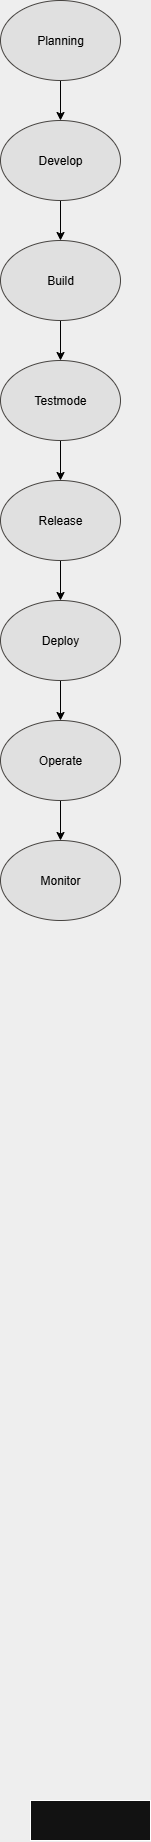

The diagram above was exported from draw.io. Its source (the exported page's mxGraphModel, read from the mxfile embedded in the PNG):
<mxGraphModel dx="605" dy="3621" grid="1" gridSize="10" guides="1" tooltips="1" connect="1" arrows="1" fold="1" page="1" pageScale="1" pageWidth="850" pageHeight="1100" background="#ffffff" math="0" shadow="0">
  <root>
    <mxCell id="0" />
    <mxCell id="1" parent="0" />
    <mxCell id="4oQXUrPFn8eUNqd8GRRg-1" value="" style="rounded=0;whiteSpace=wrap;html=1;" parent="1" vertex="1">
      <mxGeometry x="350" y="-1480" width="120" height="40" as="geometry" />
    </mxCell>
    <mxCell id="LG_kbmGOAZ2FFI2NT5xm-23" value="" style="edgeStyle=orthogonalEdgeStyle;rounded=0;orthogonalLoop=1;jettySize=auto;html=1;strokeColor=light-dark(#000000,#000000);" edge="1" parent="1" source="LG_kbmGOAZ2FFI2NT5xm-2" target="LG_kbmGOAZ2FFI2NT5xm-15">
      <mxGeometry relative="1" as="geometry">
        <Array as="points">
          <mxPoint x="380" y="-3160" />
          <mxPoint x="380" y="-3160" />
        </Array>
      </mxGeometry>
    </mxCell>
    <mxCell id="LG_kbmGOAZ2FFI2NT5xm-2" value="&lt;font style=&quot;color: light-dark(transparent, rgb(0, 0, 0));&quot;&gt;Planning&lt;/font&gt;" style="ellipse;whiteSpace=wrap;html=1;fillColor=#eeeeee;strokeColor=#36393d;" vertex="1" parent="1">
      <mxGeometry x="320" y="-3280" width="120" height="80" as="geometry" />
    </mxCell>
    <mxCell id="LG_kbmGOAZ2FFI2NT5xm-7" value="" style="edgeStyle=orthogonalEdgeStyle;rounded=0;orthogonalLoop=1;jettySize=auto;html=1;strokeColor=light-dark(#000000,#000000);" edge="1" parent="1" source="LG_kbmGOAZ2FFI2NT5xm-15" target="LG_kbmGOAZ2FFI2NT5xm-6">
      <mxGeometry relative="1" as="geometry">
        <mxPoint x="320" y="-3090" as="sourcePoint" />
      </mxGeometry>
    </mxCell>
    <mxCell id="LG_kbmGOAZ2FFI2NT5xm-10" value="" style="edgeStyle=orthogonalEdgeStyle;rounded=0;orthogonalLoop=1;jettySize=auto;html=1;strokeColor=light-dark(#000000,#000000);" edge="1" parent="1" source="LG_kbmGOAZ2FFI2NT5xm-6" target="LG_kbmGOAZ2FFI2NT5xm-9">
      <mxGeometry relative="1" as="geometry" />
    </mxCell>
    <mxCell id="LG_kbmGOAZ2FFI2NT5xm-6" value="&lt;font style=&quot;color: light-dark(rgb(0, 0, 0), rgb(0, 0, 0));&quot;&gt;Build&lt;/font&gt;" style="ellipse;whiteSpace=wrap;html=1;fillColor=#eeeeee;strokeColor=#36393d;" vertex="1" parent="1">
      <mxGeometry x="320" y="-3040" width="120" height="80" as="geometry" />
    </mxCell>
    <mxCell id="LG_kbmGOAZ2FFI2NT5xm-12" value="" style="edgeStyle=orthogonalEdgeStyle;rounded=0;orthogonalLoop=1;jettySize=auto;html=1;strokeColor=light-dark(#000000,#000000);" edge="1" parent="1" source="LG_kbmGOAZ2FFI2NT5xm-9" target="LG_kbmGOAZ2FFI2NT5xm-11">
      <mxGeometry relative="1" as="geometry" />
    </mxCell>
    <mxCell id="LG_kbmGOAZ2FFI2NT5xm-9" value="&lt;font style=&quot;color: light-dark(rgb(0, 0, 0), rgb(0, 0, 0));&quot;&gt;Testmode&lt;/font&gt;" style="ellipse;whiteSpace=wrap;html=1;fillColor=#eeeeee;strokeColor=#36393d;" vertex="1" parent="1">
      <mxGeometry x="320" y="-2920" width="120" height="80" as="geometry" />
    </mxCell>
    <mxCell id="LG_kbmGOAZ2FFI2NT5xm-14" value="" style="edgeStyle=orthogonalEdgeStyle;rounded=0;orthogonalLoop=1;jettySize=auto;html=1;strokeColor=light-dark(#000000,#000000);" edge="1" parent="1" source="LG_kbmGOAZ2FFI2NT5xm-11" target="LG_kbmGOAZ2FFI2NT5xm-13">
      <mxGeometry relative="1" as="geometry" />
    </mxCell>
    <mxCell id="LG_kbmGOAZ2FFI2NT5xm-11" value="&lt;font style=&quot;color: light-dark(rgb(0, 0, 0), rgb(0, 0, 0));&quot;&gt;Release&lt;/font&gt;" style="ellipse;whiteSpace=wrap;html=1;fillColor=#eeeeee;strokeColor=#36393d;" vertex="1" parent="1">
      <mxGeometry x="320" y="-2800" width="120" height="80" as="geometry" />
    </mxCell>
    <mxCell id="LG_kbmGOAZ2FFI2NT5xm-19" value="" style="edgeStyle=orthogonalEdgeStyle;rounded=0;orthogonalLoop=1;jettySize=auto;html=1;strokeColor=light-dark(#000000,#000000);" edge="1" parent="1" source="LG_kbmGOAZ2FFI2NT5xm-13" target="LG_kbmGOAZ2FFI2NT5xm-18">
      <mxGeometry relative="1" as="geometry" />
    </mxCell>
    <mxCell id="LG_kbmGOAZ2FFI2NT5xm-13" value="&lt;font style=&quot;color: light-dark(rgb(0, 0, 0), rgb(0, 0, 0));&quot;&gt;Deploy&lt;/font&gt;" style="ellipse;whiteSpace=wrap;html=1;fillColor=#eeeeee;strokeColor=#36393d;" vertex="1" parent="1">
      <mxGeometry x="320" y="-2680" width="120" height="80" as="geometry" />
    </mxCell>
    <mxCell id="LG_kbmGOAZ2FFI2NT5xm-15" value="&lt;font style=&quot;color: light-dark(rgb(0, 0, 0), rgb(0, 0, 0));&quot;&gt;Develop&lt;/font&gt;" style="ellipse;whiteSpace=wrap;html=1;fillColor=#eeeeee;strokeColor=#36393d;" vertex="1" parent="1">
      <mxGeometry x="320" y="-3160" width="120" height="80" as="geometry" />
    </mxCell>
    <mxCell id="LG_kbmGOAZ2FFI2NT5xm-21" value="" style="edgeStyle=orthogonalEdgeStyle;rounded=0;orthogonalLoop=1;jettySize=auto;html=1;strokeColor=light-dark(#000000,#000000);" edge="1" parent="1" source="LG_kbmGOAZ2FFI2NT5xm-18" target="LG_kbmGOAZ2FFI2NT5xm-20">
      <mxGeometry relative="1" as="geometry" />
    </mxCell>
    <mxCell id="LG_kbmGOAZ2FFI2NT5xm-18" value="&lt;font style=&quot;color: light-dark(rgb(0, 0, 0), rgb(0, 0, 0));&quot;&gt;Operate&lt;/font&gt;" style="ellipse;whiteSpace=wrap;html=1;fillColor=#eeeeee;strokeColor=#36393d;" vertex="1" parent="1">
      <mxGeometry x="320" y="-2560" width="120" height="80" as="geometry" />
    </mxCell>
    <mxCell id="LG_kbmGOAZ2FFI2NT5xm-20" value="&lt;font style=&quot;color: light-dark(rgb(0, 0, 0), rgb(0, 0, 0));&quot;&gt;Monitor&lt;/font&gt;" style="ellipse;whiteSpace=wrap;html=1;fillColor=#eeeeee;strokeColor=#36393d;" vertex="1" parent="1">
      <mxGeometry x="320" y="-2440" width="120" height="80" as="geometry" />
    </mxCell>
  </root>
</mxGraphModel>